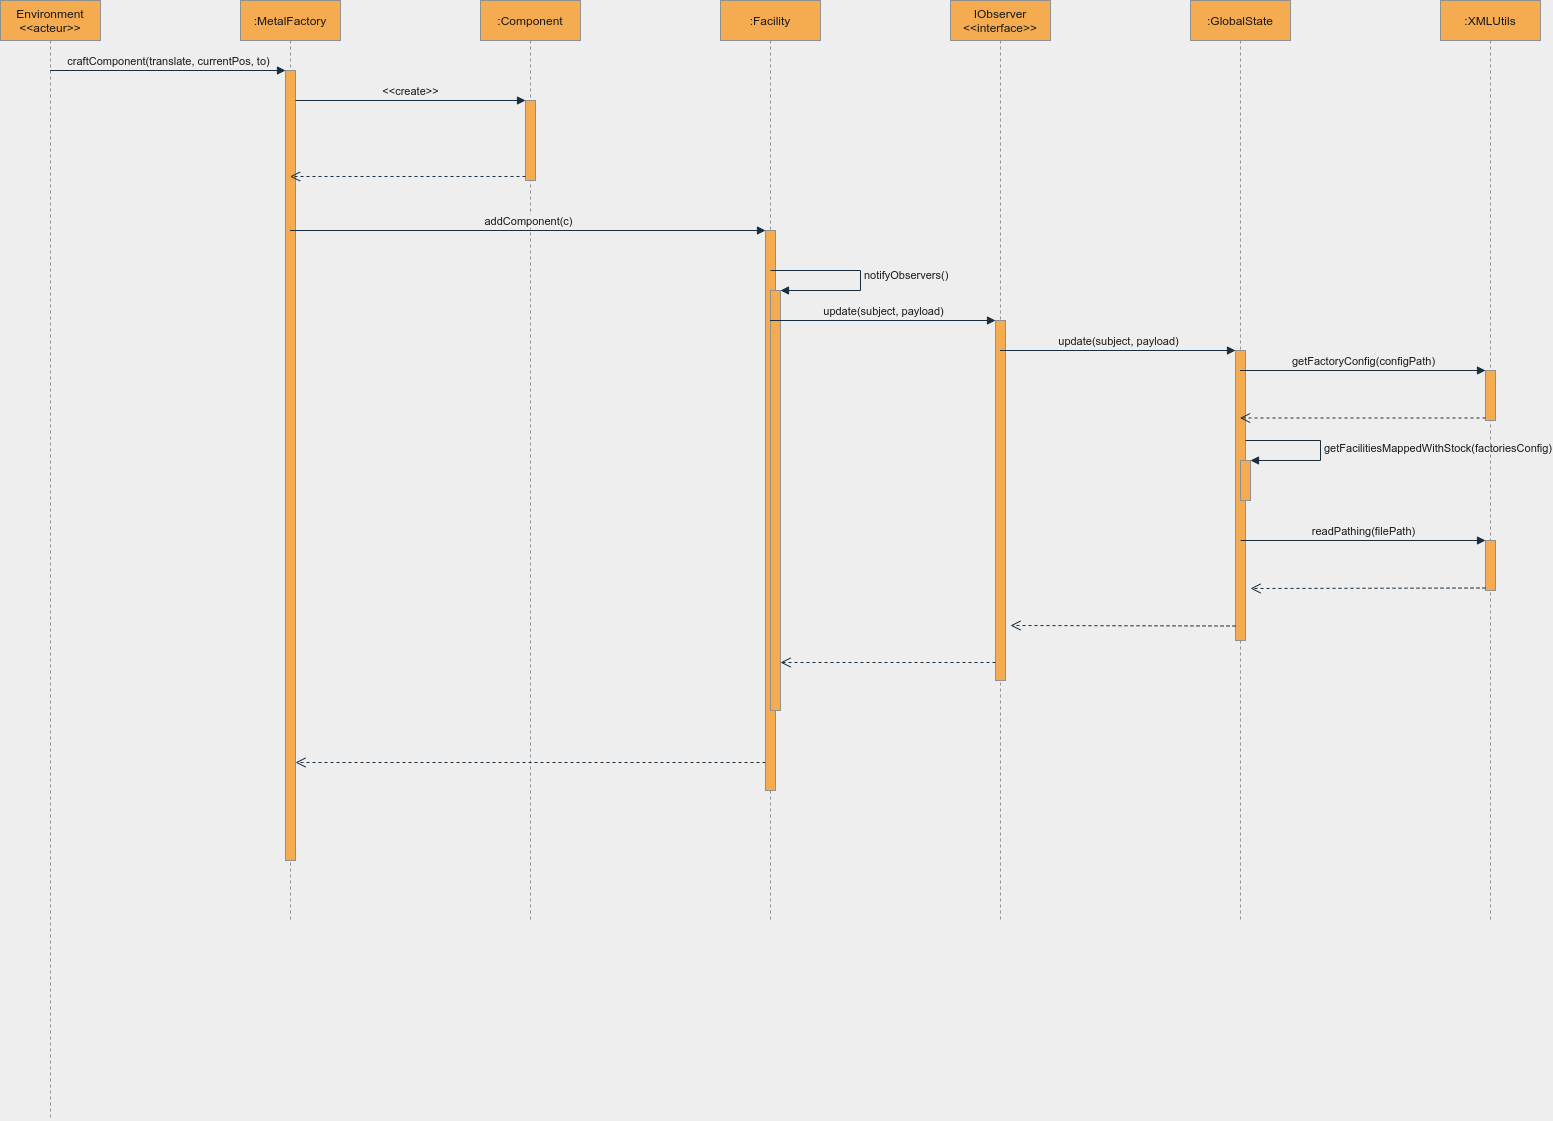

The diagram above was exported from draw.io. Its source (the exported page's mxGraphModel, read from the mxfile embedded in the PNG):
<mxGraphModel dx="1093" dy="493" grid="1" gridSize="10" guides="1" tooltips="1" connect="1" arrows="1" fold="1" page="1" pageScale="1" pageWidth="827" pageHeight="1169" background="#EEEEEE" math="0" shadow="0">
  <root>
    <mxCell id="0" />
    <mxCell id="1" parent="0" />
    <mxCell id="2" value="Environment&lt;br&gt;&amp;lt;&amp;lt;acteur&amp;gt;&amp;gt;" style="shape=umlLifeline;perimeter=lifelinePerimeter;whiteSpace=wrap;html=1;container=1;collapsible=0;recursiveResize=0;outlineConnect=0;fillColor=#F5AB50;strokeColor=#909090;fontColor=#1A1A1A;" parent="1" vertex="1">
      <mxGeometry x="30" y="40" width="100" height="1120" as="geometry" />
    </mxCell>
    <mxCell id="3" value=":MetalFactory" style="shape=umlLifeline;perimeter=lifelinePerimeter;whiteSpace=wrap;html=1;container=1;collapsible=0;recursiveResize=0;outlineConnect=0;fillColor=#F5AB50;strokeColor=#909090;fontColor=#1A1A1A;" parent="1" vertex="1">
      <mxGeometry x="270" y="40" width="100" height="920" as="geometry" />
    </mxCell>
    <mxCell id="34" value="" style="html=1;points=[];perimeter=orthogonalPerimeter;rounded=0;sketch=0;fontColor=#1A1A1A;strokeColor=#909090;fillColor=#F5AB50;" parent="3" vertex="1">
      <mxGeometry x="45" y="70" width="10" height="790" as="geometry" />
    </mxCell>
    <mxCell id="6" value=":Component" style="shape=umlLifeline;perimeter=lifelinePerimeter;whiteSpace=wrap;html=1;container=1;collapsible=0;recursiveResize=0;outlineConnect=0;fillColor=#F5AB50;strokeColor=#909090;fontColor=#1A1A1A;" parent="1" vertex="1">
      <mxGeometry x="510" y="40" width="100" height="920" as="geometry" />
    </mxCell>
    <mxCell id="37" value="" style="html=1;points=[];perimeter=orthogonalPerimeter;rounded=0;sketch=0;fontColor=#1A1A1A;strokeColor=#909090;fillColor=#F5AB50;" parent="6" vertex="1">
      <mxGeometry x="45" y="100" width="10" height="80" as="geometry" />
    </mxCell>
    <mxCell id="14" value=":Facility" style="shape=umlLifeline;perimeter=lifelinePerimeter;whiteSpace=wrap;html=1;container=1;collapsible=0;recursiveResize=0;outlineConnect=0;rounded=0;sketch=0;fontColor=#1A1A1A;strokeColor=#909090;fillColor=#F5AB50;" parent="1" vertex="1">
      <mxGeometry x="750" y="40" width="100" height="920" as="geometry" />
    </mxCell>
    <mxCell id="40" value="" style="html=1;points=[];perimeter=orthogonalPerimeter;rounded=0;sketch=0;fontColor=#1A1A1A;strokeColor=#909090;fillColor=#F5AB50;" parent="14" vertex="1">
      <mxGeometry x="45" y="230" width="10" height="560" as="geometry" />
    </mxCell>
    <mxCell id="43" value="" style="html=1;points=[];perimeter=orthogonalPerimeter;rounded=0;sketch=0;fontColor=#1A1A1A;strokeColor=#909090;fillColor=#F5AB50;" parent="14" vertex="1">
      <mxGeometry x="50" y="290" width="10" height="420" as="geometry" />
    </mxCell>
    <mxCell id="44" value="notifyObservers()" style="edgeStyle=orthogonalEdgeStyle;html=1;align=left;spacingLeft=2;endArrow=block;rounded=0;entryX=1;entryY=0;fontColor=#1A1A1A;strokeColor=#182E3E;labelBackgroundColor=#EEEEEE;" parent="14" target="43" edge="1">
      <mxGeometry relative="1" as="geometry">
        <mxPoint x="50" y="270" as="sourcePoint" />
        <Array as="points">
          <mxPoint x="140" y="270" />
          <mxPoint x="140" y="290" />
        </Array>
      </mxGeometry>
    </mxCell>
    <mxCell id="18" value="IObserver&lt;br&gt;&amp;lt;&amp;lt;interface&amp;gt;&amp;gt;" style="shape=umlLifeline;perimeter=lifelinePerimeter;whiteSpace=wrap;html=1;container=1;collapsible=0;recursiveResize=0;outlineConnect=0;rounded=0;sketch=0;fontColor=#1A1A1A;strokeColor=#909090;fillColor=#F5AB50;" parent="1" vertex="1">
      <mxGeometry x="980" y="40" width="100" height="920" as="geometry" />
    </mxCell>
    <mxCell id="45" value="" style="html=1;points=[];perimeter=orthogonalPerimeter;rounded=0;sketch=0;fontColor=#1A1A1A;strokeColor=#909090;fillColor=#F5AB50;" parent="18" vertex="1">
      <mxGeometry x="45" y="320" width="10" height="360" as="geometry" />
    </mxCell>
    <mxCell id="24" value=":GlobalState" style="shape=umlLifeline;perimeter=lifelinePerimeter;whiteSpace=wrap;html=1;container=1;collapsible=0;recursiveResize=0;outlineConnect=0;rounded=0;sketch=0;fontColor=#1A1A1A;strokeColor=#909090;fillColor=#F5AB50;" parent="1" vertex="1">
      <mxGeometry x="1220" y="40" width="100" height="920" as="geometry" />
    </mxCell>
    <mxCell id="48" value="" style="html=1;points=[];perimeter=orthogonalPerimeter;rounded=0;sketch=0;fontColor=#1A1A1A;strokeColor=#909090;fillColor=#F5AB50;" parent="24" vertex="1">
      <mxGeometry x="45" y="350" width="10" height="290" as="geometry" />
    </mxCell>
    <mxCell id="54" value="" style="html=1;points=[];perimeter=orthogonalPerimeter;rounded=0;sketch=0;fontColor=#1A1A1A;strokeColor=#909090;fillColor=#F5AB50;" parent="24" vertex="1">
      <mxGeometry x="50" y="460" width="10" height="40" as="geometry" />
    </mxCell>
    <mxCell id="55" value="getFacilitiesMappedWithStock(factoriesConfig)" style="edgeStyle=orthogonalEdgeStyle;html=1;align=left;spacingLeft=2;endArrow=block;rounded=0;entryX=1;entryY=0;fontColor=#1A1A1A;strokeColor=#182E3E;labelBackgroundColor=#EEEEEE;" parent="24" target="54" edge="1">
      <mxGeometry relative="1" as="geometry">
        <mxPoint x="55" y="440" as="sourcePoint" />
        <Array as="points">
          <mxPoint x="130" y="440" />
          <mxPoint x="130" y="460" />
        </Array>
      </mxGeometry>
    </mxCell>
    <mxCell id="28" value=":XMLUtils" style="shape=umlLifeline;perimeter=lifelinePerimeter;whiteSpace=wrap;html=1;container=1;collapsible=0;recursiveResize=0;outlineConnect=0;rounded=0;sketch=0;fontColor=#1A1A1A;strokeColor=#909090;fillColor=#F5AB50;" parent="1" vertex="1">
      <mxGeometry x="1470" y="40" width="100" height="920" as="geometry" />
    </mxCell>
    <mxCell id="51" value="" style="html=1;points=[];perimeter=orthogonalPerimeter;rounded=0;sketch=0;fontColor=#1A1A1A;strokeColor=#909090;fillColor=#F5AB50;" parent="28" vertex="1">
      <mxGeometry x="45" y="370" width="10" height="50" as="geometry" />
    </mxCell>
    <mxCell id="56" value="" style="html=1;points=[];perimeter=orthogonalPerimeter;rounded=0;sketch=0;fontColor=#1A1A1A;strokeColor=#909090;fillColor=#F5AB50;" parent="28" vertex="1">
      <mxGeometry x="45" y="540" width="10" height="50" as="geometry" />
    </mxCell>
    <mxCell id="57" value="readPathing(filePath)" style="html=1;verticalAlign=bottom;endArrow=block;entryX=0;entryY=0;fontColor=#1A1A1A;strokeColor=#182E3E;labelBackgroundColor=#EEEEEE;" parent="28" target="56" edge="1">
      <mxGeometry relative="1" as="geometry">
        <mxPoint x="-200" y="540" as="sourcePoint" />
      </mxGeometry>
    </mxCell>
    <mxCell id="35" value="&lt;span style=&quot;&quot;&gt;craftComponent(translate, currentPos, to)&lt;/span&gt;" style="html=1;verticalAlign=bottom;endArrow=block;entryX=0;entryY=0;fontColor=#1A1A1A;strokeColor=#182E3E;labelBackgroundColor=none;" parent="1" source="2" target="34" edge="1">
      <mxGeometry relative="1" as="geometry">
        <mxPoint x="245" y="110" as="sourcePoint" />
      </mxGeometry>
    </mxCell>
    <mxCell id="38" value="&amp;lt;&amp;lt;create&amp;gt;&amp;gt;" style="html=1;verticalAlign=bottom;endArrow=block;entryX=0;entryY=0;fontColor=#1A1A1A;strokeColor=#182E3E;labelBackgroundColor=#EEEEEE;" parent="1" source="34" target="37" edge="1">
      <mxGeometry relative="1" as="geometry">
        <mxPoint x="485" y="140" as="sourcePoint" />
      </mxGeometry>
    </mxCell>
    <mxCell id="39" value="" style="html=1;verticalAlign=bottom;endArrow=open;dashed=1;endSize=8;exitX=0;exitY=0.95;fontColor=#1A1A1A;strokeColor=#182E3E;labelBackgroundColor=#EEEEEE;" parent="1" source="37" target="3" edge="1">
      <mxGeometry relative="1" as="geometry">
        <mxPoint x="485" y="216" as="targetPoint" />
      </mxGeometry>
    </mxCell>
    <mxCell id="41" value="addComponent(c)" style="html=1;verticalAlign=bottom;endArrow=block;entryX=0;entryY=0;fontColor=#1A1A1A;strokeColor=#182E3E;labelBackgroundColor=#EEEEEE;" parent="1" source="3" target="40" edge="1">
      <mxGeometry relative="1" as="geometry">
        <mxPoint x="750" y="270" as="sourcePoint" />
      </mxGeometry>
    </mxCell>
    <mxCell id="42" value="" style="html=1;verticalAlign=bottom;endArrow=open;dashed=1;endSize=8;exitX=0;exitY=0.95;fontColor=#1A1A1A;strokeColor=#182E3E;labelBackgroundColor=#EEEEEE;" parent="1" source="40" target="34" edge="1">
      <mxGeometry relative="1" as="geometry">
        <mxPoint x="320" y="536" as="targetPoint" />
      </mxGeometry>
    </mxCell>
    <mxCell id="46" value="update(subject, payload)" style="html=1;verticalAlign=bottom;endArrow=block;entryX=0;entryY=0;fontColor=#1A1A1A;strokeColor=#182E3E;labelBackgroundColor=#EEEEEE;" parent="1" source="14" target="45" edge="1">
      <mxGeometry relative="1" as="geometry">
        <mxPoint x="955" y="360" as="sourcePoint" />
      </mxGeometry>
    </mxCell>
    <mxCell id="47" value="" style="html=1;verticalAlign=bottom;endArrow=open;dashed=1;endSize=8;exitX=0;exitY=0.95;fontColor=#1A1A1A;strokeColor=#182E3E;labelBackgroundColor=#EEEEEE;" parent="1" source="45" edge="1">
      <mxGeometry relative="1" as="geometry">
        <mxPoint x="810" y="702" as="targetPoint" />
      </mxGeometry>
    </mxCell>
    <mxCell id="49" value="update(subject, payload)" style="html=1;verticalAlign=bottom;endArrow=block;entryX=0;entryY=0;fontColor=#1A1A1A;strokeColor=#182E3E;labelBackgroundColor=#EEEEEE;" parent="1" source="18" target="48" edge="1">
      <mxGeometry relative="1" as="geometry">
        <mxPoint x="1195" y="390" as="sourcePoint" />
      </mxGeometry>
    </mxCell>
    <mxCell id="50" value="" style="html=1;verticalAlign=bottom;endArrow=open;dashed=1;endSize=8;exitX=0;exitY=0.95;fontColor=#1A1A1A;strokeColor=#182E3E;labelBackgroundColor=#EEEEEE;" parent="1" source="48" edge="1">
      <mxGeometry relative="1" as="geometry">
        <mxPoint x="1040" y="665" as="targetPoint" />
      </mxGeometry>
    </mxCell>
    <mxCell id="52" value="getFactoryConfig(configPath)" style="html=1;verticalAlign=bottom;endArrow=block;entryX=0;entryY=0;fontColor=#1A1A1A;strokeColor=#182E3E;labelBackgroundColor=#EEEEEE;" parent="1" source="24" target="51" edge="1">
      <mxGeometry relative="1" as="geometry">
        <mxPoint x="1445" y="410" as="sourcePoint" />
      </mxGeometry>
    </mxCell>
    <mxCell id="53" value="" style="html=1;verticalAlign=bottom;endArrow=open;dashed=1;endSize=8;exitX=0;exitY=0.95;fontColor=#1A1A1A;strokeColor=#182E3E;labelBackgroundColor=#EEEEEE;" parent="1" source="51" target="24" edge="1">
      <mxGeometry relative="1" as="geometry">
        <mxPoint x="1445" y="486" as="targetPoint" />
      </mxGeometry>
    </mxCell>
    <mxCell id="58" value="" style="html=1;verticalAlign=bottom;endArrow=open;dashed=1;endSize=8;exitX=0;exitY=0.95;fontColor=#1A1A1A;strokeColor=#182E3E;labelBackgroundColor=#EEEEEE;" parent="1" source="56" edge="1">
      <mxGeometry relative="1" as="geometry">
        <mxPoint x="1280" y="628" as="targetPoint" />
      </mxGeometry>
    </mxCell>
  </root>
</mxGraphModel>